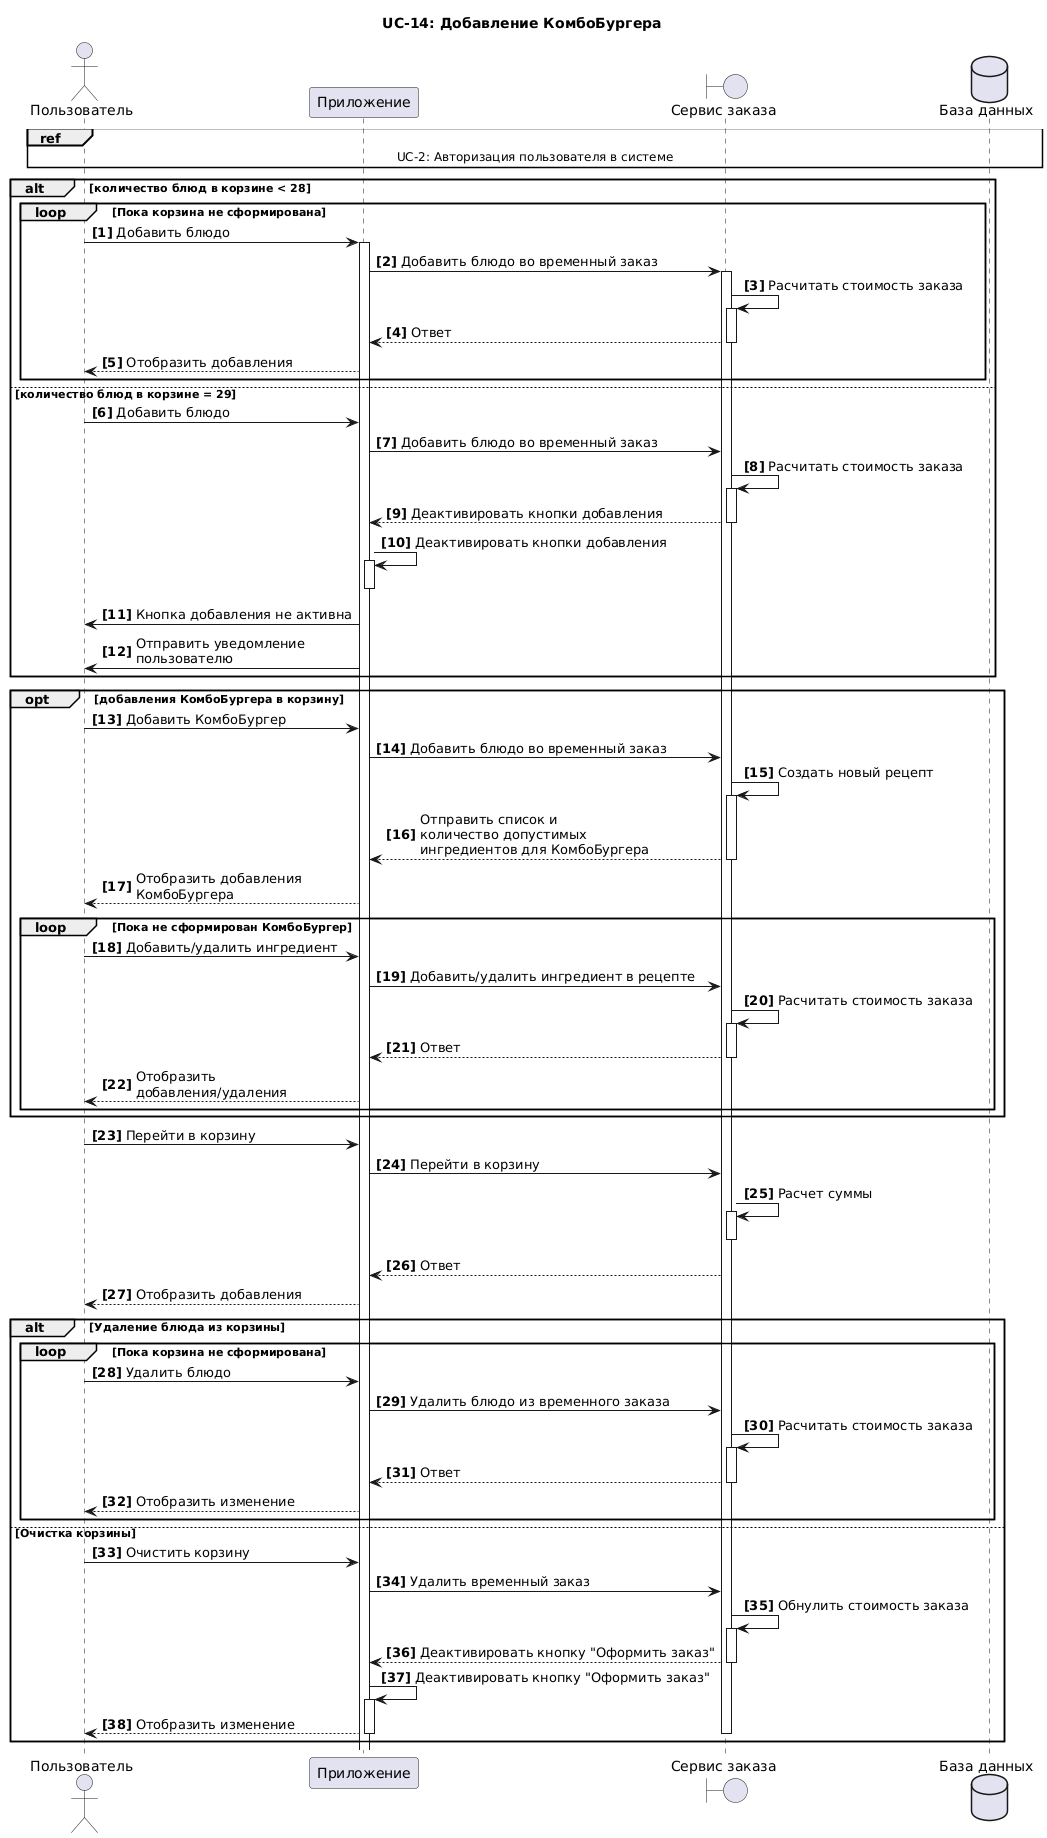

The diagram above was rendered by PlantUML. Its source (embedded in the PNG):
@startuml
title UC-14: Добавление КомбоБургера
actor "Пользователь" as U 
participant  "Приложение" as A 
boundary "Сервис заказа" as S
dataBase "База данных" as DB 
autonumber "<b>[0]"  

ref over U,A,S,DB
UC-2: Авторизация пользователя в системе
end ref

alt количество блюд в корзине < 28
loop Пока корзина не сформирована 
U->A++: Добавить блюдо 
A->S++: Добавить блюдо во временный заказ
S->S++: Расчитать стоимость заказа
S-->A--:Ответ
A-->U: Отобразить добавления
end
else количество блюд в корзине = 29
U->A: Добавить блюдо 
A->S: Добавить блюдо во временный заказ
S->S++: Расчитать стоимость заказа
S-->A:Деактивировать кнопки добавления
S--
A->A++: Деактивировать кнопки добавления
A--
A->U: Кнопка добавления не активна
A->U: Отправить уведомление \nпользователю
end

opt добавления КомбоБургера в корзину
U->A: Добавить КомбоБургер 
A->S: Добавить блюдо во временный заказ
S->S++: Создать новый рецепт
S-->A--:Отправить список и \nколичество допустимых \nингредиентов для КомбоБургера  
A-->U: Отобразить добавления \nКомбоБургера

loop Пока не сформирован КомбоБургер 
U->A: Добавить/удалить ингредиент 
A->S: Добавить/удалить ингредиент в рецепте
S->S++: Расчитать стоимость заказа
S-->A--:Ответ
A-->U: Отобразить \nдобавления/удаления
end
end

U->A: Перейти в корзину 
A->S: Перейти в корзину
S->S++: Расчет суммы 
S--
S-->A:Ответ
A-->U: Отобразить добавления
alt Удаление блюда из корзины
loop Пока корзина не сформирована 
U->A: Удалить блюдо 
A->S: Удалить блюдо из временного заказа
S->S++: Расчитать стоимость заказа
S-->A--:Ответ
A-->U: Отобразить изменение
end
else  Очистка корзины
U->A: Очистить корзину 
A->S: Удалить временный заказ
S->S++: Обнулить стоимость заказа
S-->A--: Деактивировать кнопку "Оформить заказ"
A->A++: Деактивировать кнопку "Оформить заказ"
A-->U: Отобразить изменение
A--
S--
end
@enduml